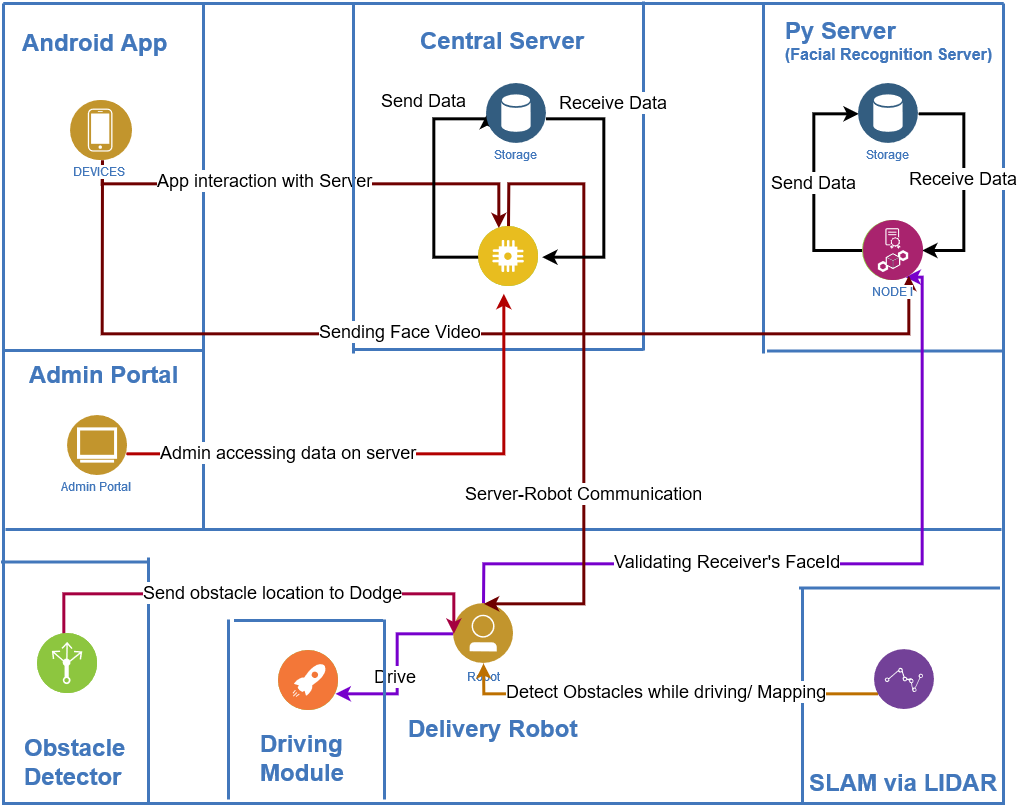

The diagram above was exported from draw.io. Its source (the exported page's mxGraphModel, read from the mxfile embedded in the PNG):
<mxGraphModel dx="1423" dy="738" grid="1" gridSize="10" guides="1" tooltips="1" connect="1" arrows="1" fold="1" page="1" pageScale="1" pageWidth="1169" pageHeight="827" background="#ffffff" math="0" shadow="0">
  <root>
    <mxCell id="0" />
    <mxCell id="1" parent="0" />
    <mxCell id="63" value="" style="swimlane;shadow=0;strokeColor=#4277BB;fillColor=#ffffff;fontColor=none;align=right;startSize=0;collapsible=0;noLabel=1;strokeWidth=3;" parent="1" vertex="1">
      <mxGeometry x="80" y="30" width="1000" height="800" as="geometry" />
    </mxCell>
    <mxCell id="102" value="&lt;font style=&quot;font-size: 24px&quot;&gt;Android App&lt;br&gt;&lt;/font&gt;" style="text;html=1;align=left;verticalAlign=middle;fontColor=#4277BB;shadow=0;dashed=0;strokeColor=none;fillColor=none;labelBackgroundColor=none;fontStyle=1;fontSize=16;spacingLeft=5;" parent="63" vertex="1">
      <mxGeometry x="12" y="30" width="170" height="20" as="geometry" />
    </mxCell>
    <mxCell id="103" value="" style="line;strokeWidth=3;direction=south;html=1;shadow=0;labelBackgroundColor=none;fillColor=none;gradientColor=none;fontSize=12;fontColor=#4277BB;align=right;strokeColor=#4277BB;" parent="63" vertex="1">
      <mxGeometry x="195" y="1" width="10" height="349" as="geometry" />
    </mxCell>
    <mxCell id="211" value="" style="aspect=fixed;perimeter=ellipsePerimeter;html=1;align=center;shadow=0;dashed=0;image;image=img/lib/ibm/infrastructure/transformation_connectivity.svg;labelBackgroundColor=#ffffff;strokeColor=#4277BB;strokeWidth=2;fillColor=none;gradientColor=none;fontSize=12;fontColor=#4277BB;spacingTop=3;" parent="63" vertex="1">
      <mxGeometry x="475" y="223.00000000000003" width="60" height="60" as="geometry" />
    </mxCell>
    <mxCell id="h_aM0oH_RpjlRHqmg8Mr-314" style="edgeStyle=orthogonalEdgeStyle;rounded=0;orthogonalLoop=1;jettySize=auto;html=1;strokeColor=#6F0000;fillColor=#a20025;strokeWidth=3;" parent="63" source="243" target="211" edge="1">
      <mxGeometry relative="1" as="geometry">
        <Array as="points">
          <mxPoint x="99" y="180" />
          <mxPoint x="496" y="180" />
        </Array>
      </mxGeometry>
    </mxCell>
    <mxCell id="ZWbuk-ELM5ikcwQFlT33-288" value="&lt;font style=&quot;font-size: 18px&quot;&gt;App interaction with Server&lt;br&gt;&lt;/font&gt;" style="text;html=1;resizable=0;points=[];align=center;verticalAlign=middle;labelBackgroundColor=#ffffff;" vertex="1" connectable="0" parent="h_aM0oH_RpjlRHqmg8Mr-314">
      <mxGeometry x="-0.203" y="2" relative="1" as="geometry">
        <mxPoint as="offset" />
      </mxGeometry>
    </mxCell>
    <mxCell id="243" value="" style="aspect=fixed;perimeter=ellipsePerimeter;html=1;align=center;shadow=0;dashed=0;image;image=img/lib/ibm/users/user.svg;labelBackgroundColor=#ffffff;strokeColor=#4277BB;strokeWidth=2;fillColor=none;gradientColor=none;fontSize=12;fontColor=#4277BB;imageBackground=none;" parent="63" vertex="1">
      <mxGeometry x="69" y="96.99999999999997" width="60" height="60" as="geometry" />
    </mxCell>
    <mxCell id="281" value="" style="line;strokeWidth=3;direction=south;html=1;shadow=0;labelBackgroundColor=none;fillColor=none;gradientColor=none;fontSize=12;fontColor=#4277BB;align=right;strokeColor=#4277BB;rotation=90;" parent="63" vertex="1">
      <mxGeometry x="94" y="247" width="10" height="200" as="geometry" />
    </mxCell>
    <mxCell id="h_aM0oH_RpjlRHqmg8Mr-291" value="" style="line;strokeWidth=3;direction=south;html=1;shadow=0;labelBackgroundColor=none;fillColor=none;gradientColor=none;fontSize=12;fontColor=#4277BB;align=right;strokeColor=#4277BB;rotation=90;" parent="63" vertex="1">
      <mxGeometry x="495" y="28" width="10" height="996" as="geometry" />
    </mxCell>
    <mxCell id="h_aM0oH_RpjlRHqmg8Mr-293" value="&lt;font style=&quot;font-size: 24px&quot;&gt;Delivery Robot&lt;br&gt;&lt;/font&gt;" style="text;html=1;align=left;verticalAlign=middle;fontColor=#4277BB;shadow=0;dashed=0;strokeColor=none;fillColor=none;labelBackgroundColor=none;fontStyle=1;fontSize=16;spacingLeft=5;" parent="63" vertex="1">
      <mxGeometry x="398" y="716" width="170" height="20" as="geometry" />
    </mxCell>
    <mxCell id="h_aM0oH_RpjlRHqmg8Mr-296" value="" style="line;strokeWidth=3;direction=south;html=1;shadow=0;labelBackgroundColor=none;fillColor=none;gradientColor=none;fontSize=12;fontColor=#4277BB;align=right;strokeColor=#4277BB;" parent="63" vertex="1">
      <mxGeometry x="345" y="1" width="10" height="349" as="geometry" />
    </mxCell>
    <mxCell id="h_aM0oH_RpjlRHqmg8Mr-297" value="" style="line;strokeWidth=3;direction=south;html=1;shadow=0;labelBackgroundColor=none;fillColor=none;gradientColor=none;fontSize=12;fontColor=#4277BB;align=right;strokeColor=#4277BB;" parent="63" vertex="1">
      <mxGeometry x="635" y="-2" width="10" height="349" as="geometry" />
    </mxCell>
    <mxCell id="h_aM0oH_RpjlRHqmg8Mr-298" value="" style="line;strokeWidth=3;direction=south;html=1;shadow=0;labelBackgroundColor=none;fillColor=none;gradientColor=none;fontSize=12;fontColor=#4277BB;align=right;strokeColor=#4277BB;" parent="63" vertex="1">
      <mxGeometry x="755" y="1" width="10" height="349" as="geometry" />
    </mxCell>
    <mxCell id="h_aM0oH_RpjlRHqmg8Mr-299" value="" style="line;strokeWidth=3;direction=south;html=1;shadow=0;labelBackgroundColor=none;fillColor=none;gradientColor=none;fontSize=12;fontColor=#4277BB;align=right;strokeColor=#4277BB;rotation=90;" parent="63" vertex="1">
      <mxGeometry x="877" y="229" width="10" height="237" as="geometry" />
    </mxCell>
    <mxCell id="h_aM0oH_RpjlRHqmg8Mr-301" value="" style="line;strokeWidth=3;direction=south;html=1;shadow=0;labelBackgroundColor=none;fillColor=none;gradientColor=none;fontSize=12;fontColor=#4277BB;align=right;strokeColor=#4277BB;rotation=90;" parent="63" vertex="1">
      <mxGeometry x="490" y="201" width="10" height="290" as="geometry" />
    </mxCell>
    <mxCell id="h_aM0oH_RpjlRHqmg8Mr-307" value="&lt;font style=&quot;font-size: 24px&quot;&gt;Central Server&lt;br&gt;&lt;/font&gt;" style="text;html=1;align=left;verticalAlign=middle;fontColor=#4277BB;shadow=0;dashed=0;strokeColor=none;fillColor=none;labelBackgroundColor=none;fontStyle=1;fontSize=16;spacingLeft=5;" parent="63" vertex="1">
      <mxGeometry x="410" y="28" width="170" height="20" as="geometry" />
    </mxCell>
    <mxCell id="h_aM0oH_RpjlRHqmg8Mr-310" value="&lt;div&gt;&lt;font style=&quot;font-size: 24px&quot;&gt;Py Server&lt;br&gt;&lt;/font&gt;&lt;/div&gt;&lt;div&gt;(Facial Recognition Server)&lt;br&gt;&lt;/div&gt;" style="text;html=1;align=left;verticalAlign=middle;fontColor=#4277BB;shadow=0;dashed=0;strokeColor=none;fillColor=none;labelBackgroundColor=none;fontStyle=1;fontSize=16;spacingLeft=5;" parent="63" vertex="1">
      <mxGeometry x="775" y="28" width="170" height="20" as="geometry" />
    </mxCell>
    <mxCell id="h_aM0oH_RpjlRHqmg8Mr-330" value="" style="line;strokeWidth=3;direction=south;html=1;shadow=0;labelBackgroundColor=none;fillColor=none;gradientColor=none;fontSize=12;fontColor=#4277BB;align=right;strokeColor=#4277BB;rotation=90;" parent="63" vertex="1">
      <mxGeometry x="67" y="484" width="10" height="149" as="geometry" />
    </mxCell>
    <mxCell id="h_aM0oH_RpjlRHqmg8Mr-334" value="" style="line;strokeWidth=3;direction=south;html=1;shadow=0;labelBackgroundColor=none;fillColor=none;gradientColor=none;fontSize=12;fontColor=#4277BB;align=right;strokeColor=#4277BB;rotation=180;" parent="63" vertex="1">
      <mxGeometry x="140" y="554" width="10" height="246" as="geometry" />
    </mxCell>
    <mxCell id="h_aM0oH_RpjlRHqmg8Mr-335" value="&lt;div&gt;&lt;font style=&quot;font-size: 24px&quot;&gt;Obstacle &lt;br&gt;&lt;/font&gt;&lt;/div&gt;&lt;div&gt;&lt;font style=&quot;font-size: 24px&quot;&gt;Detector&lt;/font&gt;&lt;/div&gt;" style="text;html=1;align=left;verticalAlign=middle;fontColor=#4277BB;shadow=0;dashed=0;strokeColor=none;fillColor=none;labelBackgroundColor=none;fontStyle=1;fontSize=16;spacingLeft=5;" parent="63" vertex="1">
      <mxGeometry x="14" y="750" width="170" height="20" as="geometry" />
    </mxCell>
    <mxCell id="h_aM0oH_RpjlRHqmg8Mr-352" value="&lt;div style=&quot;font-size: 24px&quot;&gt;&lt;font style=&quot;font-size: 24px&quot;&gt;SLAM&lt;/font&gt; via &lt;font style=&quot;font-size: 24px&quot;&gt;LIDAR&lt;/font&gt;&lt;br&gt;&lt;/div&gt;" style="text;html=1;align=left;verticalAlign=middle;fontColor=#4277BB;shadow=0;dashed=0;strokeColor=none;fillColor=none;labelBackgroundColor=none;fontStyle=1;fontSize=16;spacingLeft=5;" parent="63" vertex="1">
      <mxGeometry x="799" y="770" width="170" height="20" as="geometry" />
    </mxCell>
    <mxCell id="h_aM0oH_RpjlRHqmg8Mr-371" value="" style="line;strokeWidth=3;direction=south;html=1;shadow=0;labelBackgroundColor=none;fillColor=none;gradientColor=none;fontSize=12;fontColor=#4277BB;align=right;strokeColor=#4277BB;rotation=180;" parent="63" vertex="1">
      <mxGeometry x="794" y="584" width="10" height="216" as="geometry" />
    </mxCell>
    <mxCell id="h_aM0oH_RpjlRHqmg8Mr-372" value="" style="line;strokeWidth=3;direction=south;html=1;shadow=0;labelBackgroundColor=none;fillColor=none;gradientColor=none;fontSize=12;fontColor=#4277BB;align=right;strokeColor=#4277BB;rotation=-90;" parent="63" vertex="1">
      <mxGeometry x="891" y="484" width="10" height="201" as="geometry" />
    </mxCell>
    <mxCell id="h_aM0oH_RpjlRHqmg8Mr-373" value="" style="line;strokeWidth=3;direction=south;html=1;shadow=0;labelBackgroundColor=none;fillColor=none;gradientColor=none;fontSize=12;fontColor=#4277BB;align=right;strokeColor=#4277BB;rotation=90;" parent="63" vertex="1">
      <mxGeometry x="300" y="542.5" width="10" height="149" as="geometry" />
    </mxCell>
    <mxCell id="h_aM0oH_RpjlRHqmg8Mr-380" value="" style="line;strokeWidth=3;direction=south;html=1;shadow=0;labelBackgroundColor=none;fillColor=none;gradientColor=none;fontSize=12;fontColor=#4277BB;align=right;strokeColor=#4277BB;rotation=180;" parent="63" vertex="1">
      <mxGeometry x="220" y="616" width="10" height="180" as="geometry" />
    </mxCell>
    <mxCell id="FzJVpouAJMv1C0qWMrsl-310" value="" style="line;strokeWidth=3;direction=south;html=1;shadow=0;labelBackgroundColor=none;fillColor=none;gradientColor=none;fontSize=12;fontColor=#4277BB;align=right;strokeColor=#4277BB;rotation=180;" parent="63" vertex="1">
      <mxGeometry x="195" y="326" width="10" height="200" as="geometry" />
    </mxCell>
    <mxCell id="FzJVpouAJMv1C0qWMrsl-311" value="&lt;font style=&quot;font-size: 24px&quot;&gt;Admin Portal&lt;br&gt;&lt;/font&gt;" style="text;html=1;align=left;verticalAlign=middle;fontColor=#4277BB;shadow=0;dashed=0;strokeColor=none;fillColor=none;labelBackgroundColor=none;fontStyle=1;fontSize=16;spacingLeft=5;" parent="63" vertex="1">
      <mxGeometry x="19" y="362.5" width="170" height="20" as="geometry" />
    </mxCell>
    <mxCell id="h_aM0oH_RpjlRHqmg8Mr-323" value="&lt;font style=&quot;font-size: 18px&quot;&gt;Validating Receiver's FaceId&lt;br&gt;&lt;/font&gt;" style="edgeStyle=orthogonalEdgeStyle;orthogonalLoop=1;jettySize=auto;html=1;entryX=0.75;entryY=1;entryDx=0;entryDy=0;strokeColor=#7700CC;strokeWidth=3;rounded=0;fillColor=#aa00ff;" parent="1" source="h_aM0oH_RpjlRHqmg8Mr-292" target="h_aM0oH_RpjlRHqmg8Mr-309" edge="1">
      <mxGeometry x="-0.2727" relative="1" as="geometry">
        <Array as="points">
          <mxPoint x="560" y="590" />
          <mxPoint x="999" y="590" />
        </Array>
        <mxPoint as="offset" />
      </mxGeometry>
    </mxCell>
    <mxCell id="h_aM0oH_RpjlRHqmg8Mr-381" style="edgeStyle=orthogonalEdgeStyle;rounded=0;orthogonalLoop=1;jettySize=auto;html=1;entryX=1;entryY=0.75;entryDx=0;entryDy=0;strokeColor=#7700CC;strokeWidth=3;fillColor=#aa00ff;" parent="1" source="h_aM0oH_RpjlRHqmg8Mr-292" target="h_aM0oH_RpjlRHqmg8Mr-376" edge="1">
      <mxGeometry relative="1" as="geometry">
        <Array as="points">
          <mxPoint x="474" y="660" />
          <mxPoint x="474" y="720" />
        </Array>
      </mxGeometry>
    </mxCell>
    <mxCell id="h_aM0oH_RpjlRHqmg8Mr-383" value="&lt;font style=&quot;font-size: 18px&quot;&gt;Drive&lt;/font&gt;" style="text;html=1;resizable=0;points=[];align=center;verticalAlign=middle;labelBackgroundColor=#ffffff;" parent="h_aM0oH_RpjlRHqmg8Mr-381" vertex="1" connectable="0">
      <mxGeometry x="0.1223" y="-3" relative="1" as="geometry">
        <mxPoint as="offset" />
      </mxGeometry>
    </mxCell>
    <mxCell id="h_aM0oH_RpjlRHqmg8Mr-292" value="Robot" style="aspect=fixed;perimeter=ellipsePerimeter;html=1;align=center;shadow=0;dashed=0;image;image=img/lib/ibm/users/user.svg;labelBackgroundColor=#ffffff;strokeColor=#4277BB;strokeWidth=2;fillColor=none;gradientColor=none;fontSize=12;fontColor=#4277BB;" parent="1" vertex="1">
      <mxGeometry x="530" y="630" width="60" height="60" as="geometry" />
    </mxCell>
    <mxCell id="FzJVpouAJMv1C0qWMrsl-288" value="&lt;font style=&quot;font-size: 18px&quot;&gt;Send Data&lt;/font&gt;" style="edgeStyle=orthogonalEdgeStyle;rounded=0;orthogonalLoop=1;jettySize=auto;html=1;entryX=0;entryY=0.5;entryDx=0;entryDy=0;strokeWidth=3;" parent="1" source="h_aM0oH_RpjlRHqmg8Mr-309" target="FzJVpouAJMv1C0qWMrsl-285" edge="1">
      <mxGeometry relative="1" as="geometry">
        <Array as="points">
          <mxPoint x="890" y="277" />
          <mxPoint x="890" y="140" />
        </Array>
      </mxGeometry>
    </mxCell>
    <mxCell id="h_aM0oH_RpjlRHqmg8Mr-309" value="" style="aspect=fixed;perimeter=ellipsePerimeter;html=1;align=center;shadow=0;dashed=0;image;image=img/lib/ibm/infrastructure/transformation_connectivity.svg;labelBackgroundColor=#ffffff;strokeColor=#4277BB;strokeWidth=2;fillColor=none;gradientColor=none;fontSize=12;fontColor=#4277BB;spacingTop=3;" parent="1" vertex="1">
      <mxGeometry x="939" y="247.00000000000003" width="60" height="60" as="geometry" />
    </mxCell>
    <mxCell id="h_aM0oH_RpjlRHqmg8Mr-322" value="&lt;font style=&quot;font-size: 18px&quot;&gt;Sending Face Video&lt;br&gt;&lt;/font&gt;" style="edgeStyle=orthogonalEdgeStyle;rounded=0;orthogonalLoop=1;jettySize=auto;html=1;strokeColor=#6F0000;strokeWidth=3;fillColor=#a20025;" parent="1" source="243" target="h_aM0oH_RpjlRHqmg8Mr-309" edge="1">
      <mxGeometry x="-0.0919" relative="1" as="geometry">
        <Array as="points">
          <mxPoint x="179" y="360" />
          <mxPoint x="986" y="360" />
        </Array>
        <mxPoint as="offset" />
      </mxGeometry>
    </mxCell>
    <mxCell id="h_aM0oH_RpjlRHqmg8Mr-328" style="edgeStyle=orthogonalEdgeStyle;rounded=0;orthogonalLoop=1;jettySize=auto;html=1;strokeColor=#6F0000;strokeWidth=3;entryX=0.5;entryY=0;entryDx=0;entryDy=0;fillColor=#a20025;" parent="1" source="211" target="h_aM0oH_RpjlRHqmg8Mr-292" edge="1">
      <mxGeometry relative="1" as="geometry">
        <mxPoint x="576" y="600" as="targetPoint" />
        <Array as="points">
          <mxPoint x="586" y="210" />
          <mxPoint x="660" y="210" />
          <mxPoint x="660" y="630" />
        </Array>
      </mxGeometry>
    </mxCell>
    <mxCell id="h_aM0oH_RpjlRHqmg8Mr-329" value="&lt;font style=&quot;font-size: 18px&quot;&gt;Server-Robot Communication&lt;br&gt;&lt;/font&gt;" style="text;html=1;resizable=0;points=[];align=center;verticalAlign=middle;labelBackgroundColor=#ffffff;" parent="h_aM0oH_RpjlRHqmg8Mr-328" vertex="1" connectable="0">
      <mxGeometry x="-0.1695" y="-1" relative="1" as="geometry">
        <mxPoint x="0.5" y="163.5" as="offset" />
      </mxGeometry>
    </mxCell>
    <mxCell id="h_aM0oH_RpjlRHqmg8Mr-339" style="edgeStyle=orthogonalEdgeStyle;rounded=0;orthogonalLoop=1;jettySize=auto;html=1;strokeColor=#A50040;strokeWidth=3;entryX=0;entryY=0.5;entryDx=0;entryDy=0;fillColor=#d80073;" parent="1" target="h_aM0oH_RpjlRHqmg8Mr-292" edge="1">
      <mxGeometry relative="1" as="geometry">
        <mxPoint x="140.33333333333348" y="660.750118708693" as="sourcePoint" />
        <mxPoint x="533" y="673" as="targetPoint" />
        <Array as="points">
          <mxPoint x="140" y="620" />
          <mxPoint x="530" y="620" />
        </Array>
      </mxGeometry>
    </mxCell>
    <mxCell id="h_aM0oH_RpjlRHqmg8Mr-340" value="&lt;font style=&quot;font-size: 18px&quot;&gt;Send obstacle location to Dodge&lt;/font&gt;" style="text;html=1;resizable=0;points=[];align=center;verticalAlign=middle;labelBackgroundColor=#ffffff;" parent="h_aM0oH_RpjlRHqmg8Mr-339" vertex="1" connectable="0">
      <mxGeometry x="0.3038" y="3" relative="1" as="geometry">
        <mxPoint x="-58" y="3" as="offset" />
      </mxGeometry>
    </mxCell>
    <mxCell id="h_aM0oH_RpjlRHqmg8Mr-355" value="" style="aspect=fixed;perimeter=ellipsePerimeter;html=1;align=center;shadow=0;dashed=0;image;image=img/lib/ibm/infrastructure/edge_services.svg;labelBackgroundColor=#ffffff;strokeColor=#4277BB;strokeWidth=2;fillColor=none;gradientColor=none;fontSize=12;fontColor=#4277BB;" parent="1" vertex="1">
      <mxGeometry x="114" y="660" width="60" height="60" as="geometry" />
    </mxCell>
    <mxCell id="FzJVpouAJMv1C0qWMrsl-281" value="&lt;div&gt;&lt;font style=&quot;font-size: 18px&quot;&gt;Detect Obstacles while driving/ Mapping&lt;/font&gt;&lt;/div&gt;" style="edgeStyle=orthogonalEdgeStyle;rounded=0;orthogonalLoop=1;jettySize=auto;html=1;strokeWidth=3;fillColor=#f0a30a;strokeColor=#BD7000;" parent="1" source="h_aM0oH_RpjlRHqmg8Mr-358" target="h_aM0oH_RpjlRHqmg8Mr-292" edge="1">
      <mxGeometry relative="1" as="geometry">
        <Array as="points">
          <mxPoint x="560" y="720" />
        </Array>
      </mxGeometry>
    </mxCell>
    <mxCell id="h_aM0oH_RpjlRHqmg8Mr-358" value="" style="aspect=fixed;perimeter=ellipsePerimeter;html=1;align=center;shadow=0;dashed=0;image;image=img/lib/ibm/analytics/data_repositories.svg;labelBackgroundColor=#ffffff;strokeColor=#4277BB;strokeWidth=2;fillColor=none;gradientColor=none;fontSize=12;fontColor=#4277BB;" parent="1" vertex="1">
      <mxGeometry x="951" y="676" width="60" height="60" as="geometry" />
    </mxCell>
    <mxCell id="h_aM0oH_RpjlRHqmg8Mr-374" value="" style="line;strokeWidth=3;direction=south;html=1;shadow=0;labelBackgroundColor=none;fillColor=none;gradientColor=none;fontSize=12;fontColor=#4277BB;align=right;strokeColor=#4277BB;rotation=180;" parent="1" vertex="1">
      <mxGeometry x="456" y="646" width="10" height="180" as="geometry" />
    </mxCell>
    <mxCell id="h_aM0oH_RpjlRHqmg8Mr-375" value="&lt;div&gt;&lt;font style=&quot;font-size: 24px&quot;&gt;Driving &lt;br&gt;&lt;/font&gt;&lt;/div&gt;&lt;div&gt;&lt;font style=&quot;font-size: 24px&quot;&gt;Module&lt;br&gt;&lt;/font&gt;&lt;/div&gt;" style="text;html=1;align=left;verticalAlign=middle;fontColor=#4277BB;shadow=0;dashed=0;strokeColor=none;fillColor=none;labelBackgroundColor=none;fontStyle=1;fontSize=16;spacingLeft=5;" parent="1" vertex="1">
      <mxGeometry x="330" y="776" width="170" height="20" as="geometry" />
    </mxCell>
    <mxCell id="h_aM0oH_RpjlRHqmg8Mr-376" value="" style="aspect=fixed;perimeter=ellipsePerimeter;html=1;align=center;shadow=0;dashed=0;image;image=img/lib/ibm/infrastructure/edge_services.svg;labelBackgroundColor=#ffffff;strokeColor=#4277BB;strokeWidth=2;fillColor=none;gradientColor=none;fontSize=12;fontColor=#4277BB;" parent="1" vertex="1">
      <mxGeometry x="355" y="677" width="60" height="60" as="geometry" />
    </mxCell>
    <mxCell id="FzJVpouAJMv1C0qWMrsl-283" value="DEVICES" style="aspect=fixed;perimeter=ellipsePerimeter;html=1;align=center;shadow=0;dashed=0;fontColor=#4277BB;labelBackgroundColor=#ffffff;fontSize=12;spacingTop=0;image;image=img/lib/ibm/users/device.svg;" parent="1" vertex="1">
      <mxGeometry x="147" y="127" width="60" height="60" as="geometry" />
    </mxCell>
    <mxCell id="FzJVpouAJMv1C0qWMrsl-289" value="&lt;font style=&quot;font-size: 18px&quot;&gt;Receive Data&lt;br&gt;&lt;/font&gt;" style="edgeStyle=orthogonalEdgeStyle;rounded=0;orthogonalLoop=1;jettySize=auto;html=1;entryX=1;entryY=0.5;entryDx=0;entryDy=0;strokeWidth=3;" parent="1" source="FzJVpouAJMv1C0qWMrsl-285" target="h_aM0oH_RpjlRHqmg8Mr-309" edge="1">
      <mxGeometry relative="1" as="geometry">
        <Array as="points">
          <mxPoint x="1040" y="140" />
          <mxPoint x="1040" y="277" />
        </Array>
      </mxGeometry>
    </mxCell>
    <mxCell id="FzJVpouAJMv1C0qWMrsl-285" value="Storage" style="aspect=fixed;perimeter=ellipsePerimeter;html=1;align=center;shadow=0;dashed=0;fontColor=#4277BB;labelBackgroundColor=#ffffff;fontSize=12;spacingTop=0;image;image=img/lib/ibm/data/data_services.svg;" parent="1" vertex="1">
      <mxGeometry x="935" y="110" width="60" height="60" as="geometry" />
    </mxCell>
    <mxCell id="FzJVpouAJMv1C0qWMrsl-290" value="&lt;font style=&quot;font-size: 18px&quot;&gt;Send Data&lt;/font&gt;" style="edgeStyle=orthogonalEdgeStyle;rounded=0;orthogonalLoop=1;jettySize=auto;html=1;entryX=0;entryY=0.5;entryDx=0;entryDy=0;strokeWidth=3;" parent="1" target="FzJVpouAJMv1C0qWMrsl-292" edge="1">
      <mxGeometry x="0.5205" y="19" relative="1" as="geometry">
        <mxPoint x="559" y="283.0000000000001" as="sourcePoint" />
        <Array as="points">
          <mxPoint x="510" y="283" />
          <mxPoint x="510" y="146" />
          <mxPoint x="563" y="146" />
        </Array>
        <mxPoint x="-10" y="3" as="offset" />
      </mxGeometry>
    </mxCell>
    <mxCell id="FzJVpouAJMv1C0qWMrsl-291" value="&lt;font style=&quot;font-size: 18px&quot;&gt;Receive Data&lt;br&gt;&lt;/font&gt;" style="edgeStyle=orthogonalEdgeStyle;rounded=0;orthogonalLoop=1;jettySize=auto;html=1;entryX=1;entryY=0.5;entryDx=0;entryDy=0;strokeWidth=3;" parent="1" source="FzJVpouAJMv1C0qWMrsl-292" edge="1">
      <mxGeometry x="-0.5508" y="19" relative="1" as="geometry">
        <mxPoint x="618.5714285714289" y="283.0000000000001" as="targetPoint" />
        <Array as="points">
          <mxPoint x="680" y="146" />
          <mxPoint x="680" y="283" />
        </Array>
        <mxPoint x="-9" y="-15" as="offset" />
      </mxGeometry>
    </mxCell>
    <mxCell id="FzJVpouAJMv1C0qWMrsl-292" value="Storage" style="aspect=fixed;perimeter=ellipsePerimeter;html=1;align=center;shadow=0;dashed=0;fontColor=#4277BB;labelBackgroundColor=#ffffff;fontSize=12;spacingTop=0;image;image=img/lib/ibm/data/data_services.svg;" parent="1" vertex="1">
      <mxGeometry x="563" y="110" width="60" height="60" as="geometry" />
    </mxCell>
    <mxCell id="FzJVpouAJMv1C0qWMrsl-294" value="" style="aspect=fixed;perimeter=ellipsePerimeter;html=1;align=center;shadow=0;dashed=0;fontColor=#4277BB;labelBackgroundColor=#ffffff;fontSize=12;spacingTop=0;image;image=img/lib/ibm/applications/iot_application.svg;" parent="1" vertex="1">
      <mxGeometry x="555" y="253" width="60" height="60" as="geometry" />
    </mxCell>
    <mxCell id="FzJVpouAJMv1C0qWMrsl-318" style="edgeStyle=orthogonalEdgeStyle;rounded=0;orthogonalLoop=1;jettySize=auto;html=1;strokeWidth=3;fillColor=#e51400;strokeColor=#B20000;" parent="1" source="FzJVpouAJMv1C0qWMrsl-305" edge="1">
      <mxGeometry relative="1" as="geometry">
        <mxPoint x="580.0000000000002" y="319.9999999999999" as="targetPoint" />
        <Array as="points">
          <mxPoint x="580" y="480" />
        </Array>
      </mxGeometry>
    </mxCell>
    <mxCell id="FzJVpouAJMv1C0qWMrsl-319" value="&lt;font style=&quot;font-size: 18px&quot;&gt;Admin accessing data on server&lt;br&gt;&lt;/font&gt;" style="text;html=1;resizable=0;points=[];align=center;verticalAlign=middle;labelBackgroundColor=#ffffff;" parent="FzJVpouAJMv1C0qWMrsl-318" vertex="1" connectable="0">
      <mxGeometry x="-0.3992" relative="1" as="geometry">
        <mxPoint as="offset" />
      </mxGeometry>
    </mxCell>
    <mxCell id="FzJVpouAJMv1C0qWMrsl-305" value="Admin Portal" style="aspect=fixed;perimeter=ellipsePerimeter;html=1;align=center;shadow=0;dashed=0;fontColor=#4277BB;labelBackgroundColor=#ffffff;fontSize=12;spacingTop=0;image;image=img/lib/ibm/users/browser.svg;" parent="1" vertex="1">
      <mxGeometry x="144" y="442" width="60" height="60" as="geometry" />
    </mxCell>
    <mxCell id="FzJVpouAJMv1C0qWMrsl-324" value="NODE I" style="aspect=fixed;perimeter=ellipsePerimeter;html=1;align=center;shadow=0;dashed=0;fontColor=#4277BB;labelBackgroundColor=#ffffff;fontSize=12;spacingTop=0;image;image=img/lib/ibm/blockchain/node.svg;" parent="1" vertex="1">
      <mxGeometry x="940" y="247" width="60" height="60" as="geometry" />
    </mxCell>
    <mxCell id="ZWbuk-ELM5ikcwQFlT33-282" value="" style="aspect=fixed;perimeter=ellipsePerimeter;html=1;align=center;shadow=0;dashed=0;image;image=img/lib/ibm/devops/continuous_deploy.svg;labelBackgroundColor=#ffffff;strokeColor=#666666;strokeWidth=3;fillColor=#C2952D;gradientColor=none;fontSize=12;fontColor=#4277BB;" vertex="1" parent="1">
      <mxGeometry x="355" y="677" width="60" height="60" as="geometry" />
    </mxCell>
    <mxCell id="ZWbuk-ELM5ikcwQFlT33-285" value="" style="aspect=fixed;perimeter=ellipsePerimeter;html=1;align=center;shadow=0;dashed=0;image;image=img/lib/ibm/infrastructure/load_balancing_routing.svg;labelBackgroundColor=none;strokeColor=#666666;strokeWidth=3;fillColor=#C2952D;gradientColor=none;fontSize=12;fontColor=#4277BB;" vertex="1" parent="1">
      <mxGeometry x="114" y="660" width="60" height="60" as="geometry" />
    </mxCell>
  </root>
</mxGraphModel>